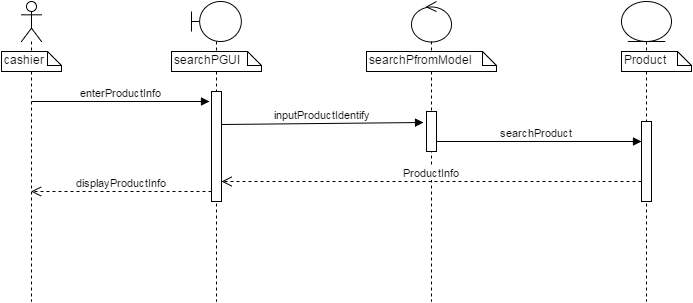

The diagram above was exported from draw.io. Its source (the exported page's mxGraphModel, read from the mxfile embedded in the PNG):
<mxGraphModel dx="870" dy="452" grid="1" gridSize="10" guides="1" tooltips="1" connect="1" arrows="1" fold="1" page="1" pageScale="1" pageWidth="826" pageHeight="1169" background="#ffffff" math="0" shadow="0">
  <root>
    <mxCell id="0" />
    <mxCell id="1" parent="0" />
    <mxCell id="2" value="" style="shape=umlLifeline;participant=umlActor;perimeter=lifelinePerimeter;whiteSpace=wrap;html=1;container=1;collapsible=0;recursiveResize=0;verticalAlign=top;spacingTop=36;labelBackgroundColor=#ffffff;outlineConnect=0;" vertex="1" parent="1">
      <mxGeometry x="80" y="90" width="20" height="300" as="geometry" />
    </mxCell>
    <mxCell id="3" value="" style="shape=umlLifeline;participant=umlBoundary;perimeter=lifelinePerimeter;whiteSpace=wrap;html=1;container=1;collapsible=0;recursiveResize=0;verticalAlign=top;spacingTop=36;labelBackgroundColor=#ffffff;outlineConnect=0;" vertex="1" parent="1">
      <mxGeometry x="250" y="90" width="50" height="300" as="geometry" />
    </mxCell>
    <mxCell id="16" value="" style="html=1;points=[];perimeter=orthogonalPerimeter;" vertex="1" parent="3">
      <mxGeometry x="20" y="90" width="10" height="110" as="geometry" />
    </mxCell>
    <mxCell id="4" value="" style="shape=umlLifeline;participant=umlEntity;perimeter=lifelinePerimeter;whiteSpace=wrap;html=1;container=1;collapsible=0;recursiveResize=0;verticalAlign=top;spacingTop=36;labelBackgroundColor=#ffffff;outlineConnect=0;" vertex="1" parent="1">
      <mxGeometry x="680" y="90" width="50" height="300" as="geometry" />
    </mxCell>
    <mxCell id="10" value="Product" style="shape=note;whiteSpace=wrap;html=1;size=14;verticalAlign=top;align=left;spacingTop=-6;" vertex="1" parent="4">
      <mxGeometry y="50" width="70" height="20" as="geometry" />
    </mxCell>
    <mxCell id="18" value="" style="html=1;points=[];perimeter=orthogonalPerimeter;" vertex="1" parent="4">
      <mxGeometry x="20" y="120" width="10" height="80" as="geometry" />
    </mxCell>
    <mxCell id="5" value="" style="shape=umlLifeline;participant=umlControl;perimeter=lifelinePerimeter;whiteSpace=wrap;html=1;container=1;collapsible=0;recursiveResize=0;verticalAlign=top;spacingTop=36;labelBackgroundColor=#ffffff;outlineConnect=0;" vertex="1" parent="1">
      <mxGeometry x="470" y="90" width="40" height="300" as="geometry" />
    </mxCell>
    <mxCell id="6" value="cashier" style="shape=note;whiteSpace=wrap;html=1;size=14;verticalAlign=top;align=left;spacingTop=-6;" vertex="1" parent="1">
      <mxGeometry x="60" y="140" width="60" height="20" as="geometry" />
    </mxCell>
    <mxCell id="7" style="edgeStyle=orthogonalEdgeStyle;rounded=0;html=1;exitX=0.5;exitY=0;entryX=0.5;entryY=0;jettySize=auto;orthogonalLoop=1;" edge="1" parent="1" source="6" target="6">
      <mxGeometry relative="1" as="geometry" />
    </mxCell>
    <mxCell id="8" value="searchPGUI" style="shape=note;whiteSpace=wrap;html=1;size=14;verticalAlign=top;align=left;spacingTop=-6;" vertex="1" parent="1">
      <mxGeometry x="230" y="140" width="90" height="20" as="geometry" />
    </mxCell>
    <mxCell id="9" value="searchPfromModel" style="shape=note;whiteSpace=wrap;html=1;size=14;verticalAlign=top;align=left;spacingTop=-6;" vertex="1" parent="1">
      <mxGeometry x="425" y="140" width="130" height="20" as="geometry" />
    </mxCell>
    <mxCell id="11" value="enterProductInfo" style="html=1;verticalAlign=bottom;endArrow=block;" edge="1" parent="1">
      <mxGeometry width="80" relative="1" as="geometry">
        <mxPoint x="90" y="190" as="sourcePoint" />
        <mxPoint x="268" y="190" as="targetPoint" />
      </mxGeometry>
    </mxCell>
    <mxCell id="12" value="inputProductIdentify" style="html=1;verticalAlign=bottom;endArrow=block;exitX=1;exitY=0.3;exitPerimeter=0;entryX=-0.3;entryY=0.275;entryPerimeter=0;" edge="1" parent="1" source="16" target="17">
      <mxGeometry width="80" relative="1" as="geometry">
        <mxPoint x="290" y="210" as="sourcePoint" />
        <mxPoint x="355" y="210" as="targetPoint" />
      </mxGeometry>
    </mxCell>
    <mxCell id="14" value="searchProduct" style="html=1;verticalAlign=bottom;endArrow=block;" edge="1" parent="1">
      <mxGeometry width="80" relative="1" as="geometry">
        <mxPoint x="490" y="230" as="sourcePoint" />
        <mxPoint x="700" y="230" as="targetPoint" />
      </mxGeometry>
    </mxCell>
    <mxCell id="15" value="ProductInfo" style="html=1;verticalAlign=bottom;endArrow=open;dashed=1;endSize=8;" edge="1" parent="1">
      <mxGeometry relative="1" as="geometry">
        <mxPoint x="700" y="270" as="sourcePoint" />
        <mxPoint x="280" y="270" as="targetPoint" />
      </mxGeometry>
    </mxCell>
    <mxCell id="17" value="" style="html=1;points=[];perimeter=orthogonalPerimeter;" vertex="1" parent="1">
      <mxGeometry x="485" y="200" width="10" height="40" as="geometry" />
    </mxCell>
    <mxCell id="19" value="displayProductInfo" style="html=1;verticalAlign=bottom;endArrow=open;dashed=1;endSize=8;" edge="1" parent="1" target="2">
      <mxGeometry relative="1" as="geometry">
        <mxPoint x="270" y="280" as="sourcePoint" />
        <mxPoint x="190" y="280" as="targetPoint" />
      </mxGeometry>
    </mxCell>
  </root>
</mxGraphModel>